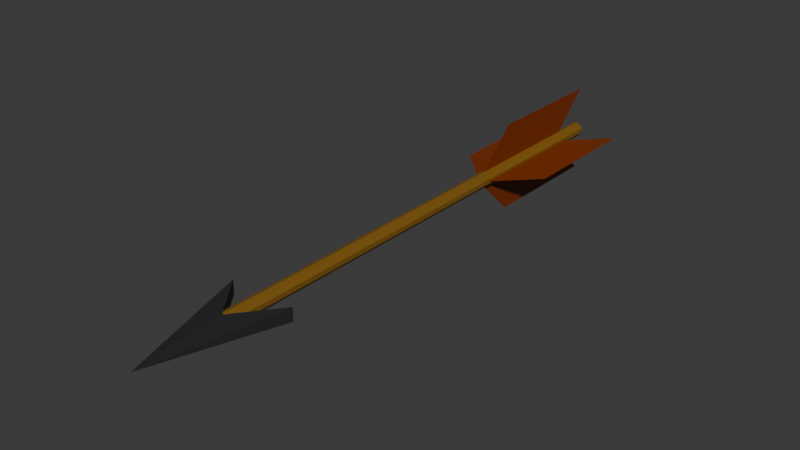 # Source: Arrow.blend  (saved by Blender 5.2.44; exported with 4.5.12 LTS)
import bpy
from mathutils import Matrix  # noqa: F401  (used for matrix-valued properties, if any)

bpy.ops.wm.read_factory_settings(use_empty=True)
scene = bpy.context.scene
scene.name = 'Scene'

# ---- collections
col_collection = bpy.data.collections.new('Collection'); scene.collection.children.link(col_collection)

# ---- materials (node trees are filled in below, after node groups)
mat_arrow_tip = bpy.data.materials.new('arrow_tip')
mat_arrow_shaft = bpy.data.materials.new('arrow_shaft')
mat_arrow_feathers = bpy.data.materials.new('arrow_feathers')

# ---- material node trees
mat_arrow_tip.use_nodes = True; mat_arrow_tip.node_tree.nodes.clear()
_N = mat_arrow_tip.node_tree.nodes; _L = mat_arrow_tip.node_tree.links
n0 = _N.new('ShaderNodeBsdfPrincipled'); n0.name = 'Principled BSDF'; n0.location = (-200, 100)
n0.inputs[0].default_value = (0.02312, 0.02312, 0.02312, 1.0)
n0.inputs[10].default_value = 0.005
n1 = _N.new('ShaderNodeOutputMaterial'); n1.name = 'Material Output'; n1.location = (200, 100)
_L.new(n0.outputs[0], n1.inputs[0])
n1.is_active_output = True
mat_arrow_shaft.use_nodes = True; mat_arrow_shaft.node_tree.nodes.clear()
_N = mat_arrow_shaft.node_tree.nodes; _L = mat_arrow_shaft.node_tree.links
n0 = _N.new('ShaderNodeBsdfPrincipled'); n0.name = 'Principled BSDF'; n0.location = (-200, 100)
n0.inputs[0].default_value = (0.2259, 0.1099, 0.009459, 1.0)
n0.inputs[10].default_value = 0.005
n1 = _N.new('ShaderNodeOutputMaterial'); n1.name = 'Material Output'; n1.location = (200, 100)
_L.new(n0.outputs[0], n1.inputs[0])
n1.is_active_output = True
mat_arrow_feathers.use_nodes = True; mat_arrow_feathers.node_tree.nodes.clear()
_N = mat_arrow_feathers.node_tree.nodes; _L = mat_arrow_feathers.node_tree.links
n0 = _N.new('ShaderNodeBsdfPrincipled'); n0.name = 'Principled BSDF'; n0.location = (-200, 100)
n0.inputs[0].default_value = (0.2082, 0.03188, 0.000171, 1.0)
n0.inputs[10].default_value = 0.005
n1 = _N.new('ShaderNodeOutputMaterial'); n1.name = 'Material Output'; n1.location = (200, 100)
_L.new(n0.outputs[0], n1.inputs[0])
n1.is_active_output = True

# ---- world
world_world = bpy.data.worlds.new('World'); scene.world = world_world
world_world.use_nodes = True; world_world.node_tree.nodes.clear()
_N = world_world.node_tree.nodes; _L = world_world.node_tree.links
n0 = _N.new('ShaderNodeOutputWorld'); n0.name = 'World Output'; n0.location = (200, 100)
n1 = _N.new('ShaderNodeBackground'); n1.name = 'Background'; n1.location = (-200, 100)
n1.inputs[0].default_value = (0.05088, 0.05088, 0.05088, 1.0)
_L.new(n1.outputs[0], n0.inputs[0])
n0.is_active_output = True
world_world.color = (0.05088, 0.05088, 0.05088)
world_world.sun_shadow_jitter_overblur = 0.0

# ---- meshes
me_plane = bpy.data.meshes.new('Plane')
me_plane.from_pydata([(-0.5168, 1.0, -0.1034), (0.5168, 1.0, -0.1034), (0.0, -1.0, 0.0), (0.0, 0.347, -0.1034), (-0.5168, 1.0, 0.1034), (0.5168, 1.0, 0.1034), (0.0, 0.347, 0.1034)], [], [(1, 2, 3), (3, 2, 0), (1, 3, 6, 5), (3, 0, 4, 6), (2, 6, 4), (6, 2, 5), (2, 1, 5), (2, 4, 0)])
_uv = me_plane.uv_layers.new(name='UVMap')
_uv.uv.foreach_set('vector', [0.0, 0.0, 0.0, 0.0, 0.0, 0.0, 0.0, 0.0, 0.0, 0.0, 0.0, 0.0, 0.0, 0.0, 0.0, 0.0, 0.0, 0.0, 0.0, 0.0, 0.0, 0.0, 0.0, 0.0, 0.0, 0.0, 0.0, 0.0, 0.0, 0.0, 0.0, 0.0, 0.0, 0.0, 0.0, 0.0, 0.0, 0.0, 0.0, 0.0, 0.0, 0.0, 0.0, 0.0, 0.0, 0.0, 0.0, 0.0, 0.0, 0.0, 0.0, 0.0])
me_plane.materials.append(mat_arrow_tip)
me_plane.update()
me_cylinder = bpy.data.meshes.new('Cylinder')
me_cylinder.from_pydata([(0.0, 1.0, -1.0), (0.0, 1.0, 1.0), (0.5878, 0.809, -1.0), (0.5878, 0.809, 1.0), (0.9511, 0.309, -1.0), (0.9511, 0.309, 1.0), (0.9511, -0.309, -1.0), (0.9511, -0.309, 1.0), (0.5878, -0.809, -1.0), (0.5878, -0.809, 1.0), (0.0, -1.0, -1.0), (0.0, -1.0, 1.0), (-0.5878, -0.809, -1.0), (-0.5878, -0.809, 1.0), (-0.9511, -0.309, -1.0), (-0.9511, -0.309, 1.0), (-0.9511, 0.309, -1.0), (-0.9511, 0.309, 1.0), (-0.5878, 0.809, -1.0), (-0.5878, 0.809, 1.0)], [], [(0, 1, 3, 2), (2, 3, 5, 4), (4, 5, 7, 6), (6, 7, 9, 8), (8, 9, 11, 10), (10, 11, 13, 12), (12, 13, 15, 14), (14, 15, 17, 16), (3, 1, 19, 17, 15, 13, 11, 9, 7, 5), (16, 17, 19, 18), (18, 19, 1, 0), (0, 2, 4, 6, 8, 10, 12, 14, 16, 18)])
_uv = me_cylinder.uv_layers.new(name='UVMap')
_uv.uv.foreach_set('vector', [1.0, 0.5, 1.0, 1.0, 0.9, 1.0, 0.9, 0.5, 0.9, 0.5, 0.9, 1.0, 0.8, 1.0, 0.8, 0.5, 0.8, 0.5, 0.8, 1.0, 0.7, 1.0, 0.7, 0.5, 0.7, 0.5, 0.7, 1.0, 0.6, 1.0, 0.6, 0.5, 0.6, 0.5, 0.6, 1.0, 0.5, 1.0, 0.5, 0.5, 0.5, 0.5, 0.5, 1.0, 0.4, 1.0, 0.4, 0.5, 0.4, 0.5, 0.4, 1.0, 0.3, 1.0, 0.3, 0.5, 0.3, 0.5, 0.3, 1.0, 0.2, 1.0, 0.2, 0.5, 0.3911, 0.4442, 0.25, 0.49, 0.1089, 0.4442, 0.02175, 0.3242, 0.02175, 0.1758, 0.1089, 0.05584, 0.25, 0.01, 0.3911, 0.05584, 0.4783, 0.1758, 0.4783, 0.3242, 0.2, 0.5, 0.2, 1.0, 0.1, 1.0, 0.1, 0.5, 0.1, 0.5, 0.1, 1.0, -7.451e-08, 1.0, -7.451e-08, 0.5, 0.75, 0.49, 0.8911, 0.4442, 0.9783, 0.3242, 0.9783, 0.1758, 0.8911, 0.05584, 0.75, 0.01, 0.6089, 0.05584, 0.5217, 0.1758, 0.5217, 0.3242, 0.6089, 0.4442])
me_cylinder.materials.append(mat_arrow_shaft)
me_cylinder.update()
me_plane_001 = bpy.data.meshes.new('Plane.001')
me_plane_001.from_pydata([(0.02433, -1.0, 0.0), (2.975, -1.0, 0.0), (0.02433, 1.0, 0.0), (2.975, 1.0, 0.0), (-1.0, 0.0, 0.0), (1.952, -4.162e-08, 0.0)], [], [(4, 5, 3, 2), (0, 1, 5, 4)])
_uv = me_plane_001.uv_layers.new(name='UVMap')
_uv.uv.foreach_set('vector', [0.0, 0.5, 1.0, 0.5, 1.0, 1.0, 0.5122, 1.0, 0.5122, 0.0, 1.0, 0.0, 1.0, 0.5, 0.0, 0.5])
me_plane_001.materials.append(mat_arrow_feathers)
me_plane_001.update()

# ---- objects
ob_plane = bpy.data.objects.new('Plane', me_plane)
ob_cylinder = bpy.data.objects.new('Cylinder', me_cylinder)
ob_plane_001 = bpy.data.objects.new('Plane.001', me_plane_001)
ob_plane_002 = bpy.data.objects.new('Plane.002', me_plane_001)

# ---- transforms, parenting, visibility, modifiers, constraints
ob_plane.location = (0.0, 0.0, 0.0)
ob_plane.scale = (0.1151, 0.1151, 0.1151)
ob_cylinder.location = (0.0, 0.4916, 0.0)
ob_cylinder.rotation_euler = (1.571, 0.0, 0.0)
ob_cylinder.scale = (0.01327, 0.01327, 0.448)
ob_plane_001.location = (0.0, 0.7074, 0.0)
ob_plane_001.rotation_euler = (0.0, 0.0, 1.571)
ob_plane_001.scale = (0.08018, 0.08018, 0.08018)
ob_plane_002.location = (0.0, 0.7074, 0.0)
ob_plane_002.rotation_euler = (1.571, 0.0, 1.571)
ob_plane_002.scale = (0.08018, 0.08018, 0.08018)

# ---- collection membership
col_collection.objects.link(ob_plane)
col_collection.objects.link(ob_cylinder)
col_collection.objects.link(ob_plane_001)
col_collection.objects.link(ob_plane_002)

# ---- scene / render settings (as saved in the file)
scene.frame_start = 1; scene.frame_end = 250; scene.frame_set(1)
scene.render.engine = 'BLENDER_EEVEE_NEXT'
scene.render.bake_bias = 0.0
scene.render.bake_samples = 0
scene.render.compositor_device = 'GPU'
scene.eevee.use_volume_custom_range = False
scene.eevee.fast_gi_thickness_near = 0.1
scene.eevee.fast_gi_thickness_far = 0.0
scene.eevee.ray_tracing_options.screen_trace_thickness = 0.1
bpy.context.view_layer.update()

# ---- added for rendering (the .blend has no active camera and no usable light): camera, sun
cam_auto = bpy.data.cameras.new('AutoCamera')
cam_auto.lens = 50.0
cam_auto.sensor_width = 36.0
cam_auto.clip_end = 1000.0
ob_auto_camera = bpy.data.objects.new('AutoCamera', cam_auto)
scene.collection.objects.link(ob_auto_camera)
ob_auto_camera.location = (1.00383, -0.789159, 0.803065)
ob_auto_camera.rotation_euler = (1.09748, -7.21219e-08, 0.694738)
scene.camera = ob_auto_camera
light_auto_sun = bpy.data.lights.new('AutoSun', 'SUN')
light_auto_sun.energy = 3.0
light_auto_sun.angle = 0.0523599
ob_auto_sun = bpy.data.objects.new('AutoSun', light_auto_sun)
scene.collection.objects.link(ob_auto_sun)
ob_auto_sun.rotation_euler = (0.872665, 0.174533, 0.523599)
bpy.context.view_layer.update()
